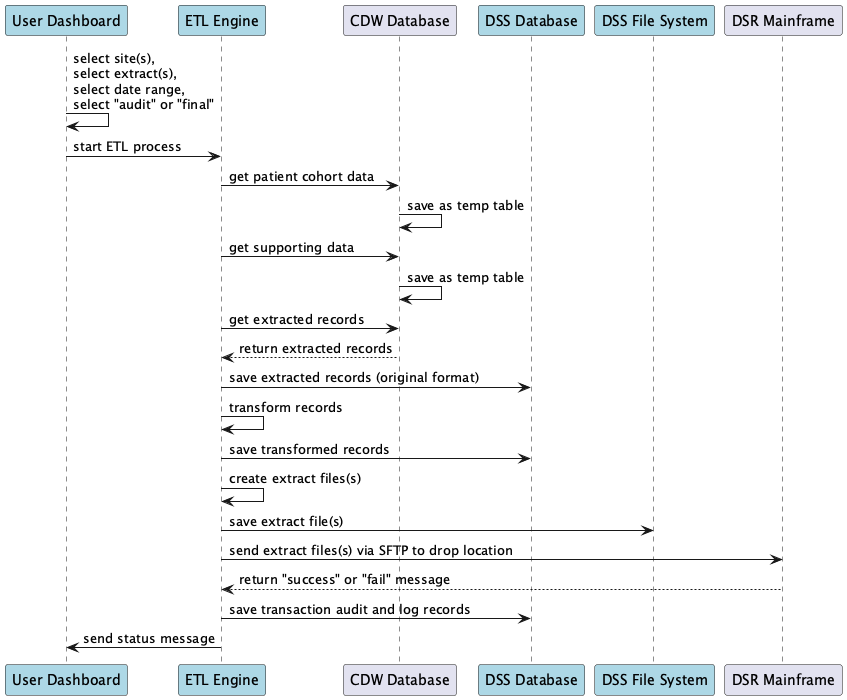

The diagram above was rendered by PlantUML. Its source (embedded in the PNG):
@startuml

' ETL Workflow Sequence Diagram
' Single flow to pull data for selected date range from CDW into local data store,
' transform data as needed, create extract files, and send to AITC via SFTP.

participant   "User Dashboard"    as DSH #lightblue
participant   "ETL Engine"        as ETL #lightblue
participant   "CDW Database"      as CDW
participant   "DSS Database"      as DDB #lightblue
participant   "DSS File System"   as FSY #lightblue
participant   "DSR Mainframe"     as DSR

DSH ->  DSH : select site(s),\nselect extract(s),\nselect date range,\nselect "audit" or "final"
DSH ->  ETL : start ETL process
ETL ->  CDW : get patient cohort data
CDW ->  CDW : save as temp table
ETL ->  CDW : get supporting data
CDW ->  CDW : save as temp table
ETL ->  CDW : get extracted records
CDW --> ETL : return extracted records
ETL ->  DDB : save extracted records (original format)
ETL ->  ETL : transform records
ETL ->  DDB : save transformed records
ETL ->  ETL : create extract files(s)
ETL ->  FSY : save extract file(s)
ETL ->  DSR : send extract files(s) via SFTP to drop location
DSR --> ETL : return "success" or "fail" message
ETL ->  DDB : save transaction audit and log records
ETL ->  DSH : send status message

@enduml